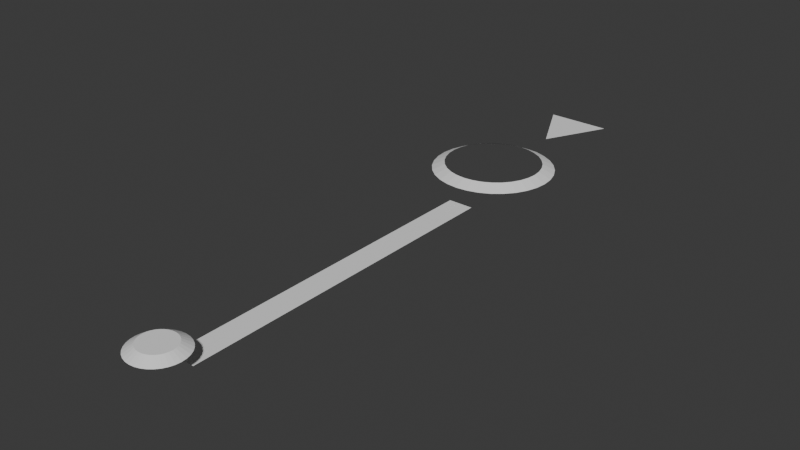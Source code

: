 # Source: blend.blend  (saved by Blender 5.0.118; exported with 4.5.12 LTS)
import bpy
from mathutils import Matrix  # noqa: F401  (used for matrix-valued properties, if any)

bpy.ops.wm.read_factory_settings(use_empty=True)
scene = bpy.context.scene
scene.name = 'Scene'

# ---- collections
col_collection = bpy.data.collections.new('Collection'); scene.collection.children.link(col_collection)

# ---- world
world_world = bpy.data.worlds.new('World'); scene.world = world_world
world_world.use_nodes = True; world_world.node_tree.nodes.clear()
_N = world_world.node_tree.nodes; _L = world_world.node_tree.links
n0 = _N.new('ShaderNodeOutputWorld'); n0.name = 'World Output'; n0.location = (200, 100)
n1 = _N.new('ShaderNodeBackground'); n1.name = 'Background'; n1.location = (-200, 100)
n1.inputs[0].default_value = (0.05088, 0.05088, 0.05088, 1.0)
_L.new(n1.outputs[0], n0.inputs[0])
n0.is_active_output = True
world_world.color = (0.05088, 0.05088, 0.05088)
world_world.sun_shadow_jitter_overblur = 0.0

# ---- meshes
me_circle = bpy.data.meshes.new('Circle')
me_circle.from_pydata([(-1.402e-08, 0.06352, 0.0), (-0.01239, 0.0623, 0.0), (-0.02431, 0.05868, 0.0), (-0.03529, 0.05281, 0.0), (-0.04491, 0.04491, 0.0), (-0.05281, 0.03529, 0.0), (-0.05868, 0.02431, 0.0), (-0.0623, 0.01239, 0.0), (-0.06352, 1.769e-08, 0.0), (-0.0623, -0.01239, 0.0), (-0.05868, -0.02431, 0.0), (-0.05281, -0.03529, 0.0), (-0.04491, -0.04491, 0.0), (-0.03529, -0.05281, 0.0), (-0.02431, -0.05868, 0.0), (-0.01239, -0.0623, 0.0), (-1.402e-08, -0.06352, 0.0), (0.01239, -0.0623, 0.0), (0.02431, -0.05868, 0.0), (0.03529, -0.05281, 0.0), (0.04491, -0.04491, 0.0), (0.05281, -0.03529, 0.0), (0.05868, -0.02431, 0.0), (0.0623, -0.01239, 0.0), (0.06352, 1.769e-08, 0.0), (0.0623, 0.01239, 0.0), (0.05868, 0.02431, 0.0), (0.05281, 0.03529, 0.0), (0.04491, 0.04491, 0.0), (0.03529, 0.05281, 0.0), (0.02431, 0.05868, 0.0), (0.01239, 0.0623, 0.0), (-0.03047, 0.04766, -0.04845), (0.03047, 0.04766, -0.04845), (-0.03047, 0.8752, -0.04845), (0.03047, 0.8752, -0.04845), (-2.711e-08, 1.144, 0.0), (-0.02817, 1.142, 0.0), (-0.05526, 1.133, 0.0), (-0.08023, 1.12, 0.0), (-0.1021, 1.102, 0.0), (-0.1201, 1.08, 0.0), (-0.1334, 1.055, 0.0), (-0.1416, 1.028, 0.0), (-0.1444, 1.0, 0.0), (-0.1416, 0.9718, 0.0), (-0.1334, 0.9447, 0.0), (-0.1201, 0.9198, 0.0), (-0.1021, 0.8979, 0.0), (-0.08023, 0.8799, 0.0), (-0.05526, 0.8666, 0.0), (-0.02817, 0.8584, 0.0), (-2.711e-08, 0.8556, 0.0), (0.02817, 0.8584, 0.0), (0.05526, 0.8666, 0.0), (0.08023, 0.8799, 0.0), (0.1021, 0.8979, 0.0), (0.1201, 0.9198, 0.0), (0.1334, 0.9447, 0.0), (0.1416, 0.9718, 0.0), (0.1444, 1.0, 0.0), (0.1416, 1.028, 0.0), (0.1334, 1.055, 0.0), (0.1201, 1.08, 0.0), (0.1021, 1.102, 0.0), (0.08023, 1.12, 0.0), (0.05526, 1.133, 0.0), (0.02817, 1.142, 0.0), (-0.02244, 1.113, 0.01404), (-2.755e-08, 1.115, 0.01404), (-0.04401, 1.106, 0.01404), (-0.06389, 1.096, 0.01404), (-0.08132, 1.081, 0.01404), (-0.09562, 1.064, 0.01404), (-0.1062, 1.044, 0.01404), (-0.1128, 1.022, 0.01404), (-0.115, 1.0, 0.01404), (-0.1128, 0.9776, 0.01404), (-0.1062, 0.956, 0.01404), (-0.09562, 0.9361, 0.01404), (-0.08132, 0.9187, 0.01404), (-0.06389, 0.9044, 0.01404), (-0.04401, 0.8938, 0.01404), (-0.02244, 0.8872, 0.01404), (-2.777e-08, 0.885, 0.01404), (0.02244, 0.8872, 0.01404), (0.04401, 0.8938, 0.01404), (0.06389, 0.9044, 0.01404), (0.08132, 0.9187, 0.01404), (0.09562, 0.9361, 0.01404), (0.1062, 0.956, 0.01404), (0.1128, 0.9776, 0.01404), (0.115, 1.0, 0.01404), (0.1128, 1.022, 0.01404), (0.1062, 1.044, 0.01404), (0.09562, 1.064, 0.01404), (0.08132, 1.081, 0.01404), (0.06389, 1.096, 0.01404), (0.04401, 1.106, 0.01404), (0.02244, 1.113, 0.01404), (-0.008011, 0.04027, 0.01404), (-1.444e-08, 0.04106, 0.01404), (-0.01571, 0.03794, 0.01404), (-0.02281, 0.03414, 0.01404), (-0.02903, 0.02903, 0.01404), (-0.03414, 0.02281, 0.01404), (-0.03794, 0.01571, 0.01404), (-0.04027, 0.008011, 0.01404), (-0.04106, 1.794e-08, 0.01404), (-0.04027, -0.008011, 0.01404), (-0.03794, -0.01571, 0.01404), (-0.03414, -0.02281, 0.01404), (-0.02903, -0.02903, 0.01404), (-0.02281, -0.03414, 0.01404), (-0.01571, -0.03794, 0.01404), (-0.008011, -0.04027, 0.01404), (-1.453e-08, -0.04106, 0.01404), (0.008011, -0.04027, 0.01404), (0.01571, -0.03794, 0.01404), (0.02281, -0.03414, 0.01404), (0.02903, -0.02903, 0.01404), (0.03414, -0.02281, 0.01404), (0.03794, -0.01571, 0.01404), (0.04027, -0.008011, 0.01404), (0.04106, 1.778e-08, 0.01404), (0.04027, 0.008011, 0.01404), (0.03794, 0.01571, 0.01404), (0.03414, 0.02281, 0.01404), (0.02903, 0.02903, 0.01404), (0.02281, 0.03414, 0.01404), (0.01571, 0.03794, 0.01404), (0.008011, 0.04027, 0.01404)], [], [(100, 102, 103, 104, 105, 106, 107, 108, 109, 110, 111, 112, 113, 114, 115, 116, 117, 118, 119, 120, 121, 122, 123, 124, 125, 126, 127, 128, 129, 130, 131, 101), (32, 33, 35, 34), (68, 69, 36, 37), (70, 68, 37, 38), (71, 70, 38, 39), (72, 71, 39, 40), (73, 72, 40, 41), (74, 73, 41, 42), (75, 74, 42, 43), (76, 75, 43, 44), (77, 76, 44, 45), (78, 77, 45, 46), (79, 78, 46, 47), (80, 79, 47, 48), (81, 80, 48, 49), (82, 81, 49, 50), (83, 82, 50, 51), (84, 83, 51, 52), (85, 84, 52, 53), (86, 85, 53, 54), (87, 86, 54, 55), (88, 87, 55, 56), (89, 88, 56, 57), (90, 89, 57, 58), (91, 90, 58, 59), (92, 91, 59, 60), (93, 92, 60, 61), (94, 93, 61, 62), (95, 94, 62, 63), (96, 95, 63, 64), (97, 96, 64, 65), (98, 97, 65, 66), (99, 98, 66, 67), (69, 99, 67, 36), (100, 101, 0, 1), (102, 100, 1, 2), (103, 102, 2, 3), (104, 103, 3, 4), (105, 104, 4, 5), (106, 105, 5, 6), (107, 106, 6, 7), (108, 107, 7, 8), (109, 108, 8, 9), (110, 109, 9, 10), (111, 110, 10, 11), (112, 111, 11, 12), (113, 112, 12, 13), (114, 113, 13, 14), (115, 114, 14, 15), (116, 115, 15, 16), (117, 116, 16, 17), (118, 117, 17, 18), (119, 118, 18, 19), (120, 119, 19, 20), (121, 120, 20, 21), (122, 121, 21, 22), (123, 122, 22, 23), (124, 123, 23, 24), (125, 124, 24, 25), (126, 125, 25, 26), (127, 126, 26, 27), (128, 127, 27, 28), (129, 128, 28, 29), (130, 129, 29, 30), (131, 130, 30, 31), (101, 131, 31, 0)])
_uv = me_circle.uv_layers.new(name='UVMap')
_uv.uv.foreach_set('vector', [0.0, 0.0, 0.0, 0.0, 0.0, 0.0, 0.0, 0.0, 0.0, 0.0, 0.0, 0.0, 0.0, 0.0, 0.0, 0.0, 0.0, 0.0, 0.0, 0.0, 0.0, 0.0, 0.0, 0.0, 0.0, 0.0, 0.0, 0.0, 0.0, 0.0, 0.0, 0.0, 0.0, 0.0, 0.0, 0.0, 0.0, 0.0, 0.0, 0.0, 0.0, 0.0, 0.0, 0.0, 0.0, 0.0, 0.0, 0.0, 0.0, 0.0, 0.0, 0.0, 0.0, 0.0, 0.0, 0.0, 0.0, 0.0, 0.0, 0.0, 0.0, 0.0, 0.0, 0.0, 0.0, 0.0, 1.0, 0.0, 1.0, 1.0, 0.0, 1.0, 0.0, 0.0, 0.0, 0.0, 0.0, 0.0, 0.0, 0.0, 0.0, 0.0, 0.0, 0.0, 0.0, 0.0, 0.0, 0.0, 0.0, 0.0, 0.0, 0.0, 0.0, 0.0, 0.0, 0.0, 0.0, 0.0, 0.0, 0.0, 0.0, 0.0, 0.0, 0.0, 0.0, 0.0, 0.0, 0.0, 0.0, 0.0, 0.0, 0.0, 0.0, 0.0, 0.0, 0.0, 0.0, 0.0, 0.0, 0.0, 0.0, 0.0, 0.0, 0.0, 0.0, 0.0, 0.0, 0.0, 0.0, 0.0, 0.0, 0.0, 0.0, 0.0, 0.0, 0.0, 0.0, 0.0, 0.0, 0.0, 0.0, 0.0, 0.0, 0.0, 0.0, 0.0, 0.0, 0.0, 0.0, 0.0, 0.0, 0.0, 0.0, 0.0, 0.0, 0.0, 0.0, 0.0, 0.0, 0.0, 0.0, 0.0, 0.0, 0.0, 0.0, 0.0, 0.0, 0.0, 0.0, 0.0, 0.0, 0.0, 0.0, 0.0, 0.0, 0.0, 0.0, 0.0, 0.0, 0.0, 0.0, 0.0, 0.0, 0.0, 0.0, 0.0, 0.0, 0.0, 0.0, 0.0, 0.0, 0.0, 0.0, 0.0, 0.0, 0.0, 0.0, 0.0, 0.0, 0.0, 0.0, 0.0, 0.0, 0.0, 0.0, 0.0, 0.0, 0.0, 0.0, 0.0, 0.0, 0.0, 0.0, 0.0, 0.0, 0.0, 0.0, 0.0, 0.0, 0.0, 0.0, 0.0, 0.0, 0.0, 0.0, 0.0, 0.0, 0.0, 0.0, 0.0, 0.0, 0.0, 0.0, 0.0, 0.0, 0.0, 0.0, 0.0, 0.0, 0.0, 0.0, 0.0, 0.0, 0.0, 0.0, 0.0, 0.0, 0.0, 0.0, 0.0, 0.0, 0.0, 0.0, 0.0, 0.0, 0.0, 0.0, 0.0, 0.0, 0.0, 0.0, 0.0, 0.0, 0.0, 0.0, 0.0, 0.0, 0.0, 0.0, 0.0, 0.0, 0.0, 0.0, 0.0, 0.0, 0.0, 0.0, 0.0, 0.0, 0.0, 0.0, 0.0, 0.0, 0.0, 0.0, 0.0, 0.0, 0.0, 0.0, 0.0, 0.0, 0.0, 0.0, 0.0, 0.0, 0.0, 0.0, 0.0, 0.0, 0.0, 0.0, 0.0, 0.0, 0.0, 0.0, 0.0, 0.0, 0.0, 0.0, 0.0, 0.0, 0.0, 0.0, 0.0, 0.0, 0.0, 0.0, 0.0, 0.0, 0.0, 0.0, 0.0, 0.0, 0.0, 0.0, 0.0, 0.0, 0.0, 0.0, 0.0, 0.0, 0.0, 0.0, 0.0, 0.0, 0.0, 0.0, 0.0, 0.0, 0.0, 0.0, 0.0, 0.0, 0.0, 0.0, 0.0, 0.0, 0.0, 0.0, 0.0, 0.0, 0.0, 0.0, 0.0, 0.0, 0.0, 0.0, 0.0, 0.0, 0.0, 0.0, 0.0, 0.0, 0.0, 0.0, 0.0, 0.0, 0.0, 0.0, 0.0, 0.0, 0.0, 0.0, 0.0, 0.0, 0.0, 0.0, 0.0, 0.0, 0.0, 0.0, 0.0, 0.0, 0.0, 0.0, 0.0, 0.0, 0.0, 0.0, 0.0, 0.0, 0.0, 0.0, 0.0, 0.0, 0.0, 0.0, 0.0, 0.0, 0.0, 0.0, 0.0, 0.0, 0.0, 0.0, 0.0, 0.0, 0.0, 0.0, 0.0, 0.0, 0.0, 0.0, 0.0, 0.0, 0.0, 0.0, 0.0, 0.0, 0.0, 0.0, 0.0, 0.0, 0.0, 0.0, 0.0, 0.0, 0.0, 0.0, 0.0, 0.0, 0.0, 0.0, 0.0, 0.0, 0.0, 0.0, 0.0, 0.0, 0.0, 0.0, 0.0, 0.0, 0.0, 0.0, 0.0, 0.0, 0.0, 0.0, 0.0, 0.0, 0.0, 0.0, 0.0, 0.0, 0.0, 0.0, 0.0, 0.0, 0.0, 0.0, 0.0, 0.0, 0.0, 0.0, 0.0, 0.0, 0.0, 0.0, 0.0, 0.0, 0.0, 0.0, 0.0, 0.0, 0.0, 0.0, 0.0, 0.0, 0.0, 0.0, 0.0, 0.0, 0.0, 0.0, 0.0, 0.0, 0.0, 0.0, 0.0, 0.0, 0.0, 0.0, 0.0, 0.0, 0.0, 0.0, 0.0, 0.0, 0.0, 0.0, 0.0, 0.0, 0.0, 0.0, 0.0, 0.0, 0.0, 0.0, 0.0, 0.0, 0.0, 0.0, 0.0, 0.0, 0.0, 0.0, 0.0, 0.0, 0.0, 0.0, 0.0, 0.0, 0.0, 0.0, 0.0, 0.0, 0.0, 0.0, 0.0, 0.0, 0.0, 0.0, 0.0, 0.0, 0.0, 0.0, 0.0, 0.0, 0.0, 0.0, 0.0, 0.0, 0.0, 0.0, 0.0, 0.0, 0.0, 0.0, 0.0, 0.0, 0.0, 0.0, 0.0, 0.0, 0.0, 0.0, 0.0, 0.0, 0.0, 0.0, 0.0, 0.0, 0.0, 0.0, 0.0, 0.0, 0.0, 0.0, 0.0, 0.0, 0.0, 0.0, 0.0, 0.0, 0.0, 0.0, 0.0, 0.0, 0.0, 0.0, 0.0, 0.0, 0.0])
me_circle.update()
me_plane = bpy.data.meshes.new('Plane')
me_plane.from_pydata([(0.0, -0.07629, 0.0), (-0.07629, 0.07629, 0.0), (0.07629, 0.07629, 0.0)], [], [(0, 2, 1)])
_uv = me_plane.uv_layers.new(name='UVMap')
_uv.uv.foreach_set('vector', [1.0, 0.0, 1.0, 1.0, 0.0, 1.0])
me_plane.update()

# ---- objects
ob_circle = bpy.data.objects.new('Circle', me_circle)
ob_plane = bpy.data.objects.new('Plane', me_plane)

# ---- transforms, parenting, visibility, modifiers, constraints
ob_circle.location = (0.0, 0.0, 0.0)
ob_plane.location = (0.0, 1.302, 0.0)

# ---- collection membership
col_collection.objects.link(ob_circle)
col_collection.objects.link(ob_plane)

# ---- scene / render settings (as saved in the file)
scene.frame_start = 1; scene.frame_end = 250; scene.frame_set(1)
scene.render.engine = 'BLENDER_EEVEE_NEXT'
scene.render.bake_bias = 0.0
scene.render.bake_samples = 0
bpy.context.view_layer.update()

# ---- added for rendering (the .blend has no active camera and no usable light): camera, sun
cam_auto = bpy.data.cameras.new('AutoCamera')
cam_auto.lens = 50.0
cam_auto.sensor_width = 36.0
cam_auto.clip_end = 1000.0
ob_auto_camera = bpy.data.objects.new('AutoCamera', cam_auto)
scene.collection.objects.link(ob_auto_camera)
ob_auto_camera.location = (1.36167, -0.976648, 1.07213)
ob_auto_camera.rotation_euler = (1.09748, -7.21219e-08, 0.694738)
scene.camera = ob_auto_camera
light_auto_sun = bpy.data.lights.new('AutoSun', 'SUN')
light_auto_sun.energy = 3.0
light_auto_sun.angle = 0.0523599
ob_auto_sun = bpy.data.objects.new('AutoSun', light_auto_sun)
scene.collection.objects.link(ob_auto_sun)
ob_auto_sun.rotation_euler = (0.872665, 0.174533, 0.523599)
bpy.context.view_layer.update()
